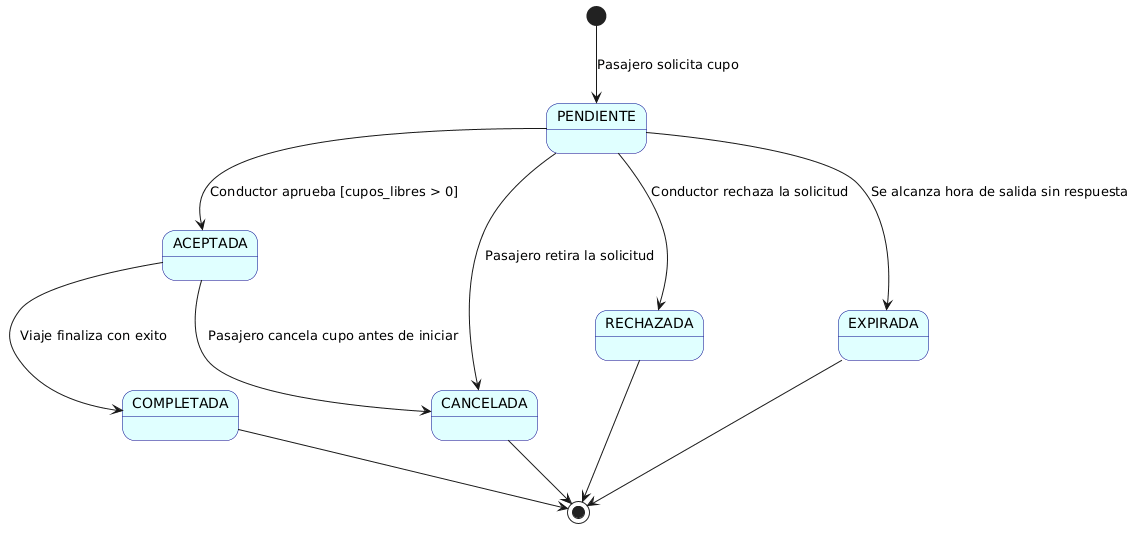

The diagram above was rendered by PlantUML. Its source (embedded in the PNG):
@startuml estados_solicitud
skinparam state {
    BackgroundColor LightCyan
    BorderColor DarkBlue
}

[*] --> PENDIENTE : Pasajero solicita cupo

PENDIENTE --> ACEPTADA : Conductor aprueba [cupos_libres > 0]
PENDIENTE --> RECHAZADA : Conductor rechaza la solicitud
PENDIENTE --> CANCELADA : Pasajero retira la solicitud
PENDIENTE --> EXPIRADA : Se alcanza hora de salida sin respuesta

ACEPTADA --> CANCELADA : Pasajero cancela cupo antes de iniciar
ACEPTADA --> COMPLETADA : Viaje finaliza con exito

RECHAZADA --> [*]
CANCELADA --> [*]
EXPIRADA --> [*]
COMPLETADA --> [*]

@enduml